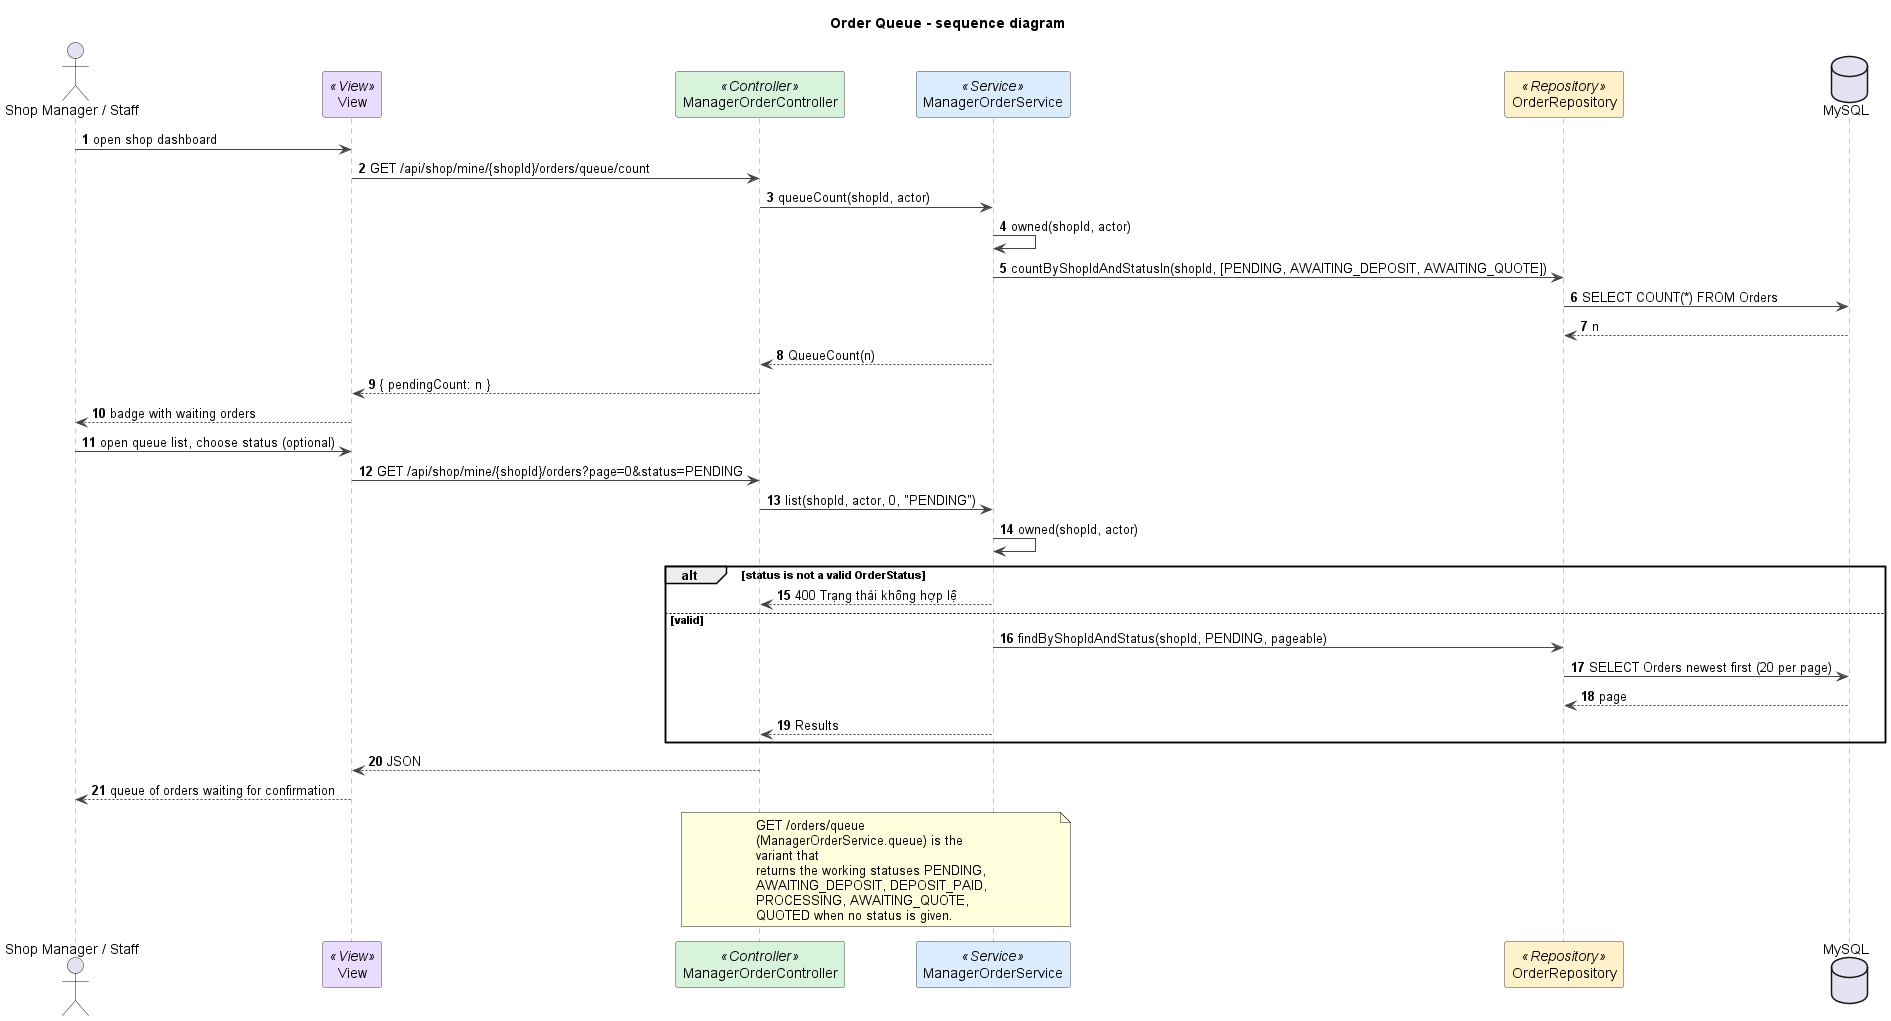

The diagram above was rendered by PlantUML. Its source (embedded in the PNG):
@startuml
title Order Queue - sequence diagram
autonumber
skinparam shadowing false
skinparam defaultFontName Arial
skinparam wrapWidth 240
skinparam ArrowColor #444444
skinparam sequenceMessageAlign left
skinparam sequence {
  LifeLineBorderColor #888888
  ParticipantBorderColor #444444
  ParticipantBackgroundColor #FFFFFF
}

actor "Shop Manager / Staff" as M
participant "View" as V <<View>> #EADCFF
participant ManagerOrderController as C <<Controller>> #D8F3DC
participant ManagerOrderService as S <<Service>> #DCECFF
participant OrderRepository as R <<Repository>> #FFF1C9
database MySQL

M -> V : open shop dashboard
V -> C : GET /api/shop/mine/{shopId}/orders/queue/count
C -> S : queueCount(shopId, actor)
S -> S : owned(shopId, actor)
S -> R : countByShopIdAndStatusIn(shopId, [PENDING, AWAITING_DEPOSIT, AWAITING_QUOTE])
R -> MySQL : SELECT COUNT(*) FROM Orders
MySQL --> R : n
S --> C : QueueCount(n)
C --> V : { pendingCount: n }
V --> M : badge with waiting orders

M -> V : open queue list, choose status (optional)
V -> C : GET /api/shop/mine/{shopId}/orders?page=0&status=PENDING
C -> S : list(shopId, actor, 0, "PENDING")
S -> S : owned(shopId, actor)
alt status is not a valid OrderStatus
  S --> C : 400 Trạng thái không hợp lệ
else valid
  S -> R : findByShopIdAndStatus(shopId, PENDING, pageable)
  R -> MySQL : SELECT Orders newest first (20 per page)
  MySQL --> R : page
  S --> C : Results
end
C --> V : JSON
V --> M : queue of orders waiting for confirmation

note over C, S
GET /orders/queue (ManagerOrderService.queue) is the variant that
returns the working statuses PENDING, AWAITING_DEPOSIT, DEPOSIT_PAID,
PROCESSING, AWAITING_QUOTE, QUOTED when no status is given.
end note

@enduml